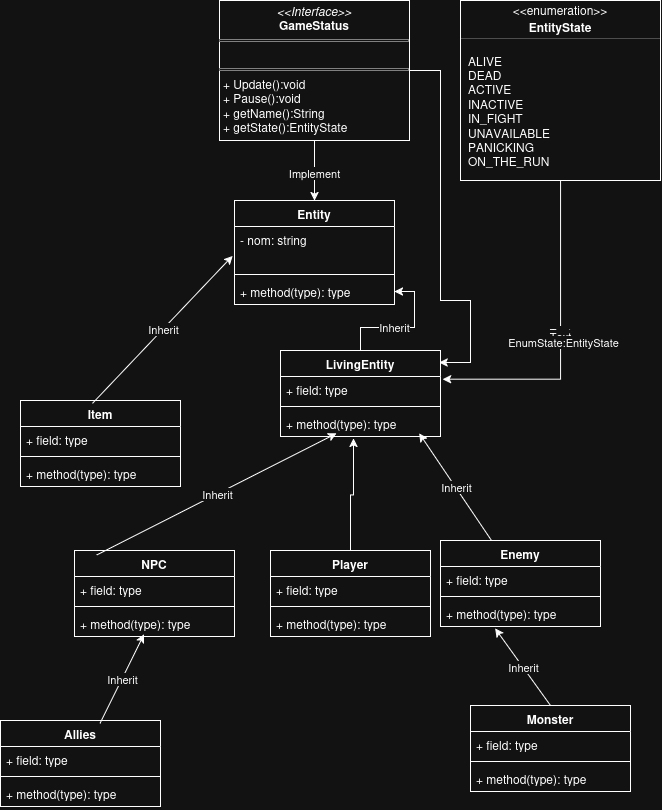

The diagram above was exported from draw.io. Its source (the exported page's mxGraphModel, read from the mxfile embedded in the PNG):
<mxGraphModel dx="1438" dy="883" grid="1" gridSize="10" guides="1" tooltips="1" connect="1" arrows="1" fold="1" page="1" pageScale="1" pageWidth="827" pageHeight="1169" math="0" shadow="0">
  <root>
    <mxCell id="0" />
    <mxCell id="1" parent="0" />
    <mxCell id="17cC6Y_scTSXBzU5Fuxa-1" parent="1" style="swimlane;fontStyle=1;align=center;verticalAlign=top;childLayout=stackLayout;horizontal=1;startSize=26;horizontalStack=0;resizeParent=1;resizeParentMax=0;resizeLast=0;collapsible=1;marginBottom=0;whiteSpace=wrap;html=1;" value="Entity" vertex="1">
      <mxGeometry height="104" width="160" x="334" y="270" as="geometry" />
    </mxCell>
    <mxCell id="17cC6Y_scTSXBzU5Fuxa-2" parent="17cC6Y_scTSXBzU5Fuxa-1" style="text;strokeColor=none;fillColor=none;align=left;verticalAlign=top;spacingLeft=4;spacingRight=4;overflow=hidden;rotatable=0;points=[[0,0.5],[1,0.5]];portConstraint=eastwest;whiteSpace=wrap;html=1;" value="&lt;div&gt;- nom: string&lt;/div&gt;&lt;div&gt;&lt;br&gt;&lt;/div&gt;" vertex="1">
      <mxGeometry height="44" width="160" y="26" as="geometry" />
    </mxCell>
    <mxCell id="17cC6Y_scTSXBzU5Fuxa-3" parent="17cC6Y_scTSXBzU5Fuxa-1" style="line;strokeWidth=1;fillColor=none;align=left;verticalAlign=middle;spacingTop=-1;spacingLeft=3;spacingRight=3;rotatable=0;labelPosition=right;points=[];portConstraint=eastwest;strokeColor=inherit;" value="" vertex="1">
      <mxGeometry height="8" width="160" y="70" as="geometry" />
    </mxCell>
    <mxCell id="17cC6Y_scTSXBzU5Fuxa-4" parent="17cC6Y_scTSXBzU5Fuxa-1" style="text;strokeColor=none;fillColor=none;align=left;verticalAlign=top;spacingLeft=4;spacingRight=4;overflow=hidden;rotatable=0;points=[[0,0.5],[1,0.5]];portConstraint=eastwest;whiteSpace=wrap;html=1;" value="+ method(type): type" vertex="1">
      <mxGeometry height="26" width="160" y="78" as="geometry" />
    </mxCell>
    <mxCell id="17cC6Y_scTSXBzU5Fuxa-5" parent="1" style="swimlane;fontStyle=1;align=center;verticalAlign=top;childLayout=stackLayout;horizontal=1;startSize=26;horizontalStack=0;resizeParent=1;resizeParentMax=0;resizeLast=0;collapsible=1;marginBottom=0;whiteSpace=wrap;html=1;" value="Item" vertex="1">
      <mxGeometry height="86" width="160" x="120" y="470" as="geometry" />
    </mxCell>
    <mxCell id="17cC6Y_scTSXBzU5Fuxa-6" parent="17cC6Y_scTSXBzU5Fuxa-5" style="text;strokeColor=none;fillColor=none;align=left;verticalAlign=top;spacingLeft=4;spacingRight=4;overflow=hidden;rotatable=0;points=[[0,0.5],[1,0.5]];portConstraint=eastwest;whiteSpace=wrap;html=1;" value="+ field: type" vertex="1">
      <mxGeometry height="26" width="160" y="26" as="geometry" />
    </mxCell>
    <mxCell id="17cC6Y_scTSXBzU5Fuxa-7" parent="17cC6Y_scTSXBzU5Fuxa-5" style="line;strokeWidth=1;fillColor=none;align=left;verticalAlign=middle;spacingTop=-1;spacingLeft=3;spacingRight=3;rotatable=0;labelPosition=right;points=[];portConstraint=eastwest;strokeColor=inherit;" value="" vertex="1">
      <mxGeometry height="8" width="160" y="52" as="geometry" />
    </mxCell>
    <mxCell id="17cC6Y_scTSXBzU5Fuxa-8" parent="17cC6Y_scTSXBzU5Fuxa-5" style="text;strokeColor=none;fillColor=none;align=left;verticalAlign=top;spacingLeft=4;spacingRight=4;overflow=hidden;rotatable=0;points=[[0,0.5],[1,0.5]];portConstraint=eastwest;whiteSpace=wrap;html=1;" value="+ method(type): type" vertex="1">
      <mxGeometry height="26" width="160" y="60" as="geometry" />
    </mxCell>
    <mxCell id="17cC6Y_scTSXBzU5Fuxa-9" parent="1" style="swimlane;fontStyle=1;align=center;verticalAlign=top;childLayout=stackLayout;horizontal=1;startSize=26;horizontalStack=0;resizeParent=1;resizeParentMax=0;resizeLast=0;collapsible=1;marginBottom=0;whiteSpace=wrap;html=1;" value="NPC" vertex="1">
      <mxGeometry height="86" width="160" x="174" y="620" as="geometry" />
    </mxCell>
    <mxCell id="17cC6Y_scTSXBzU5Fuxa-10" parent="17cC6Y_scTSXBzU5Fuxa-9" style="text;strokeColor=none;fillColor=none;align=left;verticalAlign=top;spacingLeft=4;spacingRight=4;overflow=hidden;rotatable=0;points=[[0,0.5],[1,0.5]];portConstraint=eastwest;whiteSpace=wrap;html=1;" value="+ field: type" vertex="1">
      <mxGeometry height="26" width="160" y="26" as="geometry" />
    </mxCell>
    <mxCell id="17cC6Y_scTSXBzU5Fuxa-11" parent="17cC6Y_scTSXBzU5Fuxa-9" style="line;strokeWidth=1;fillColor=none;align=left;verticalAlign=middle;spacingTop=-1;spacingLeft=3;spacingRight=3;rotatable=0;labelPosition=right;points=[];portConstraint=eastwest;strokeColor=inherit;" value="" vertex="1">
      <mxGeometry height="8" width="160" y="52" as="geometry" />
    </mxCell>
    <mxCell id="17cC6Y_scTSXBzU5Fuxa-12" parent="17cC6Y_scTSXBzU5Fuxa-9" style="text;strokeColor=none;fillColor=none;align=left;verticalAlign=top;spacingLeft=4;spacingRight=4;overflow=hidden;rotatable=0;points=[[0,0.5],[1,0.5]];portConstraint=eastwest;whiteSpace=wrap;html=1;" value="+ method(type): type" vertex="1">
      <mxGeometry height="26" width="160" y="60" as="geometry" />
    </mxCell>
    <mxCell id="17cC6Y_scTSXBzU5Fuxa-13" edge="1" parent="1" source="17cC6Y_scTSXBzU5Fuxa-5" style="endArrow=classic;html=1;rounded=0;exitX=0.45;exitY=0.033;exitDx=0;exitDy=0;exitPerimeter=0;entryX=-0.012;entryY=0.667;entryDx=0;entryDy=0;entryPerimeter=0;" target="17cC6Y_scTSXBzU5Fuxa-2" value="">
      <mxGeometry relative="1" as="geometry">
        <mxPoint x="320" y="380" as="sourcePoint" />
        <mxPoint x="420" y="380" as="targetPoint" />
      </mxGeometry>
    </mxCell>
    <mxCell id="17cC6Y_scTSXBzU5Fuxa-14" connectable="0" parent="17cC6Y_scTSXBzU5Fuxa-13" style="edgeLabel;resizable=0;html=1;;align=center;verticalAlign=middle;" value="Inherit" vertex="1">
      <mxGeometry relative="1" as="geometry" />
    </mxCell>
    <mxCell id="17cC6Y_scTSXBzU5Fuxa-15" edge="1" parent="1" source="17cC6Y_scTSXBzU5Fuxa-9" style="endArrow=classic;html=1;rounded=0;exitX=0.139;exitY=0.052;exitDx=0;exitDy=0;exitPerimeter=0;entryX=0.351;entryY=0.878;entryDx=0;entryDy=0;entryPerimeter=0;" target="aVMydlkYdn46VQo8EdWT-4" value="">
      <mxGeometry relative="1" as="geometry">
        <mxPoint x="212" y="433" as="sourcePoint" />
        <mxPoint x="342" y="335" as="targetPoint" />
      </mxGeometry>
    </mxCell>
    <mxCell id="17cC6Y_scTSXBzU5Fuxa-16" connectable="0" parent="17cC6Y_scTSXBzU5Fuxa-15" style="edgeLabel;resizable=0;html=1;;align=center;verticalAlign=middle;" value="Inherit" vertex="1">
      <mxGeometry relative="1" as="geometry" />
    </mxCell>
    <mxCell id="17cC6Y_scTSXBzU5Fuxa-17" parent="1" style="swimlane;fontStyle=1;align=center;verticalAlign=top;childLayout=stackLayout;horizontal=1;startSize=26;horizontalStack=0;resizeParent=1;resizeParentMax=0;resizeLast=0;collapsible=1;marginBottom=0;whiteSpace=wrap;html=1;" value="Enemy" vertex="1">
      <mxGeometry height="86" width="160" x="540" y="610" as="geometry" />
    </mxCell>
    <mxCell id="17cC6Y_scTSXBzU5Fuxa-18" parent="17cC6Y_scTSXBzU5Fuxa-17" style="text;strokeColor=none;fillColor=none;align=left;verticalAlign=top;spacingLeft=4;spacingRight=4;overflow=hidden;rotatable=0;points=[[0,0.5],[1,0.5]];portConstraint=eastwest;whiteSpace=wrap;html=1;" value="+ field: type" vertex="1">
      <mxGeometry height="26" width="160" y="26" as="geometry" />
    </mxCell>
    <mxCell id="17cC6Y_scTSXBzU5Fuxa-19" parent="17cC6Y_scTSXBzU5Fuxa-17" style="line;strokeWidth=1;fillColor=none;align=left;verticalAlign=middle;spacingTop=-1;spacingLeft=3;spacingRight=3;rotatable=0;labelPosition=right;points=[];portConstraint=eastwest;strokeColor=inherit;" value="" vertex="1">
      <mxGeometry height="8" width="160" y="52" as="geometry" />
    </mxCell>
    <mxCell id="17cC6Y_scTSXBzU5Fuxa-20" parent="17cC6Y_scTSXBzU5Fuxa-17" style="text;strokeColor=none;fillColor=none;align=left;verticalAlign=top;spacingLeft=4;spacingRight=4;overflow=hidden;rotatable=0;points=[[0,0.5],[1,0.5]];portConstraint=eastwest;whiteSpace=wrap;html=1;" value="+ method(type): type" vertex="1">
      <mxGeometry height="26" width="160" y="60" as="geometry" />
    </mxCell>
    <mxCell id="17cC6Y_scTSXBzU5Fuxa-21" edge="1" parent="1" source="17cC6Y_scTSXBzU5Fuxa-17" style="endArrow=classic;html=1;rounded=0;entryX=0.867;entryY=0.878;entryDx=0;entryDy=0;entryPerimeter=0;" target="aVMydlkYdn46VQo8EdWT-4" value="">
      <mxGeometry relative="1" as="geometry">
        <mxPoint x="366" y="434" as="sourcePoint" />
        <mxPoint x="415" y="384" as="targetPoint" />
      </mxGeometry>
    </mxCell>
    <mxCell id="17cC6Y_scTSXBzU5Fuxa-22" connectable="0" parent="17cC6Y_scTSXBzU5Fuxa-21" style="edgeLabel;resizable=0;html=1;;align=center;verticalAlign=middle;" value="Inherit" vertex="1">
      <mxGeometry relative="1" as="geometry" />
    </mxCell>
    <mxCell id="17cC6Y_scTSXBzU5Fuxa-27" parent="1" style="swimlane;fontStyle=1;align=center;verticalAlign=top;childLayout=stackLayout;horizontal=1;startSize=26;horizontalStack=0;resizeParent=1;resizeParentMax=0;resizeLast=0;collapsible=1;marginBottom=0;whiteSpace=wrap;html=1;" value="Monster" vertex="1">
      <mxGeometry height="86" width="160" x="570" y="775" as="geometry" />
    </mxCell>
    <mxCell id="17cC6Y_scTSXBzU5Fuxa-28" parent="17cC6Y_scTSXBzU5Fuxa-27" style="text;strokeColor=none;fillColor=none;align=left;verticalAlign=top;spacingLeft=4;spacingRight=4;overflow=hidden;rotatable=0;points=[[0,0.5],[1,0.5]];portConstraint=eastwest;whiteSpace=wrap;html=1;" value="+ field: type" vertex="1">
      <mxGeometry height="26" width="160" y="26" as="geometry" />
    </mxCell>
    <mxCell id="17cC6Y_scTSXBzU5Fuxa-29" parent="17cC6Y_scTSXBzU5Fuxa-27" style="line;strokeWidth=1;fillColor=none;align=left;verticalAlign=middle;spacingTop=-1;spacingLeft=3;spacingRight=3;rotatable=0;labelPosition=right;points=[];portConstraint=eastwest;strokeColor=inherit;" value="" vertex="1">
      <mxGeometry height="8" width="160" y="52" as="geometry" />
    </mxCell>
    <mxCell id="17cC6Y_scTSXBzU5Fuxa-30" parent="17cC6Y_scTSXBzU5Fuxa-27" style="text;strokeColor=none;fillColor=none;align=left;verticalAlign=top;spacingLeft=4;spacingRight=4;overflow=hidden;rotatable=0;points=[[0,0.5],[1,0.5]];portConstraint=eastwest;whiteSpace=wrap;html=1;" value="+ method(type): type" vertex="1">
      <mxGeometry height="26" width="160" y="60" as="geometry" />
    </mxCell>
    <mxCell id="17cC6Y_scTSXBzU5Fuxa-31" edge="1" parent="1" source="17cC6Y_scTSXBzU5Fuxa-27" style="endArrow=classic;html=1;rounded=0;exitX=0.5;exitY=0;exitDx=0;exitDy=0;entryX=0.341;entryY=1.071;entryDx=0;entryDy=0;entryPerimeter=0;" target="17cC6Y_scTSXBzU5Fuxa-20" value="">
      <mxGeometry relative="1" as="geometry">
        <mxPoint x="430" y="585" as="sourcePoint" />
        <mxPoint x="560" y="487" as="targetPoint" />
      </mxGeometry>
    </mxCell>
    <mxCell id="17cC6Y_scTSXBzU5Fuxa-32" connectable="0" parent="17cC6Y_scTSXBzU5Fuxa-31" style="edgeLabel;resizable=0;html=1;;align=center;verticalAlign=middle;" value="Inherit" vertex="1">
      <mxGeometry relative="1" as="geometry" />
    </mxCell>
    <mxCell id="17cC6Y_scTSXBzU5Fuxa-39" parent="1" style="swimlane;fontStyle=1;align=center;verticalAlign=top;childLayout=stackLayout;horizontal=1;startSize=26;horizontalStack=0;resizeParent=1;resizeParentMax=0;resizeLast=0;collapsible=1;marginBottom=0;whiteSpace=wrap;html=1;" value="Allies" vertex="1">
      <mxGeometry height="86" width="160" x="100" y="790" as="geometry" />
    </mxCell>
    <mxCell id="17cC6Y_scTSXBzU5Fuxa-40" parent="17cC6Y_scTSXBzU5Fuxa-39" style="text;strokeColor=none;fillColor=none;align=left;verticalAlign=top;spacingLeft=4;spacingRight=4;overflow=hidden;rotatable=0;points=[[0,0.5],[1,0.5]];portConstraint=eastwest;whiteSpace=wrap;html=1;" value="+ field: type" vertex="1">
      <mxGeometry height="26" width="160" y="26" as="geometry" />
    </mxCell>
    <mxCell id="17cC6Y_scTSXBzU5Fuxa-41" parent="17cC6Y_scTSXBzU5Fuxa-39" style="line;strokeWidth=1;fillColor=none;align=left;verticalAlign=middle;spacingTop=-1;spacingLeft=3;spacingRight=3;rotatable=0;labelPosition=right;points=[];portConstraint=eastwest;strokeColor=inherit;" value="" vertex="1">
      <mxGeometry height="8" width="160" y="52" as="geometry" />
    </mxCell>
    <mxCell id="17cC6Y_scTSXBzU5Fuxa-42" parent="17cC6Y_scTSXBzU5Fuxa-39" style="text;strokeColor=none;fillColor=none;align=left;verticalAlign=top;spacingLeft=4;spacingRight=4;overflow=hidden;rotatable=0;points=[[0,0.5],[1,0.5]];portConstraint=eastwest;whiteSpace=wrap;html=1;" value="+ method(type): type" vertex="1">
      <mxGeometry height="26" width="160" y="60" as="geometry" />
    </mxCell>
    <mxCell id="17cC6Y_scTSXBzU5Fuxa-43" edge="1" parent="1" source="17cC6Y_scTSXBzU5Fuxa-39" style="endArrow=classic;html=1;rounded=0;entryX=0.435;entryY=0.91;entryDx=0;entryDy=0;entryPerimeter=0;exitX=0.622;exitY=0.033;exitDx=0;exitDy=0;exitPerimeter=0;" target="17cC6Y_scTSXBzU5Fuxa-12" value="">
      <mxGeometry relative="1" as="geometry">
        <mxPoint x="450" y="585" as="sourcePoint" />
        <mxPoint x="350" y="536" as="targetPoint" />
      </mxGeometry>
    </mxCell>
    <mxCell id="17cC6Y_scTSXBzU5Fuxa-44" connectable="0" parent="17cC6Y_scTSXBzU5Fuxa-43" style="edgeLabel;resizable=0;html=1;;align=center;verticalAlign=middle;" value="Inherit" vertex="1">
      <mxGeometry relative="1" as="geometry" />
    </mxCell>
    <mxCell id="17cC6Y_scTSXBzU5Fuxa-56" edge="1" parent="1" source="17cC6Y_scTSXBzU5Fuxa-46" style="edgeStyle=orthogonalEdgeStyle;rounded=0;orthogonalLoop=1;jettySize=auto;html=1;entryX=0.992;entryY=0.14;entryDx=0;entryDy=0;entryPerimeter=0;" target="aVMydlkYdn46VQo8EdWT-1">
      <mxGeometry relative="1" as="geometry">
        <Array as="points">
          <mxPoint x="540" y="140" />
          <mxPoint x="540" y="370" />
          <mxPoint x="570" y="370" />
          <mxPoint x="570" y="432" />
        </Array>
        <mxPoint x="414" y="260" as="targetPoint" />
      </mxGeometry>
    </mxCell>
    <mxCell id="aVMydlkYdn46VQo8EdWT-16" edge="1" parent="1" source="17cC6Y_scTSXBzU5Fuxa-46" style="edgeStyle=orthogonalEdgeStyle;rounded=0;orthogonalLoop=1;jettySize=auto;html=1;entryX=0.5;entryY=0;entryDx=0;entryDy=0;" target="17cC6Y_scTSXBzU5Fuxa-1">
      <mxGeometry relative="1" as="geometry" />
    </mxCell>
    <mxCell id="aVMydlkYdn46VQo8EdWT-17" connectable="0" parent="aVMydlkYdn46VQo8EdWT-16" style="edgeLabel;html=1;align=center;verticalAlign=middle;resizable=0;points=[];" value="Implement" vertex="1">
      <mxGeometry relative="1" x="0.0667" y="-1" as="geometry">
        <mxPoint as="offset" />
      </mxGeometry>
    </mxCell>
    <mxCell id="17cC6Y_scTSXBzU5Fuxa-46" parent="1" style="verticalAlign=top;align=left;overflow=fill;html=1;whiteSpace=wrap;" value="&lt;p style=&quot;margin:0px;margin-top:4px;text-align:center;&quot;&gt;&lt;i&gt;&amp;lt;&amp;lt;Interface&amp;gt;&amp;gt;&lt;/i&gt;&lt;b&gt;&lt;br&gt;GameStatus&lt;/b&gt;&lt;/p&gt;&lt;hr size=&quot;1&quot; style=&quot;border-style:solid;&quot;&gt;&lt;p style=&quot;margin:0px;margin-left:4px;&quot;&gt;&lt;br&gt;&lt;/p&gt;&lt;hr size=&quot;1&quot; style=&quot;border-style:solid;&quot;&gt;&lt;p style=&quot;margin:0px;margin-left:4px;&quot;&gt;+ Update():void&lt;/p&gt;&lt;p style=&quot;margin:0px;margin-left:4px;&quot;&gt;+ Pause():void&lt;/p&gt;&lt;p style=&quot;margin:0px;margin-left:4px;&quot;&gt;+ getName():String&lt;/p&gt;&lt;p style=&quot;margin:0px;margin-left:4px;&quot;&gt;+ getState():EntityState&lt;/p&gt;" vertex="1">
      <mxGeometry height="140" width="190" x="319" y="70" as="geometry" />
    </mxCell>
    <mxCell id="17cC6Y_scTSXBzU5Fuxa-47" parent="1" style="fontStyle=1;align=center;verticalAlign=middle;childLayout=stackLayout;horizontal=1;horizontalStack=0;resizeParent=1;resizeParentMax=0;resizeLast=0;marginBottom=0;" value="" vertex="1">
      <mxGeometry height="180" width="200" x="560" y="70" as="geometry" />
    </mxCell>
    <mxCell id="17cC6Y_scTSXBzU5Fuxa-48" parent="17cC6Y_scTSXBzU5Fuxa-47" style="html=1;align=center;spacing=0;verticalAlign=middle;strokeColor=none;fillColor=none;whiteSpace=wrap;" value="&amp;lt;&amp;lt;enumeration&amp;gt;&amp;gt;" vertex="1">
      <mxGeometry height="20" width="200" as="geometry" />
    </mxCell>
    <mxCell id="17cC6Y_scTSXBzU5Fuxa-49" parent="17cC6Y_scTSXBzU5Fuxa-47" style="html=1;align=center;spacing=0;verticalAlign=middle;strokeColor=none;fillColor=none;whiteSpace=wrap;fontStyle=1;" value="EntityState" vertex="1">
      <mxGeometry height="14" width="200" y="20" as="geometry" />
    </mxCell>
    <mxCell id="17cC6Y_scTSXBzU5Fuxa-50" parent="17cC6Y_scTSXBzU5Fuxa-47" style="line;strokeWidth=0.25;fillColor=none;align=left;verticalAlign=middle;spacingTop=-1;spacingLeft=3;spacingRight=3;rotatable=0;labelPosition=right;points=[];portConstraint=eastwest;" value="" vertex="1">
      <mxGeometry height="8" width="200" y="34" as="geometry" />
    </mxCell>
    <mxCell id="17cC6Y_scTSXBzU5Fuxa-53" parent="17cC6Y_scTSXBzU5Fuxa-47" style="html=1;align=left;spacing=0;spacingLeft=8;verticalAlign=middle;strokeColor=none;fillColor=none;whiteSpace=wrap;" value="&lt;div&gt;ALIVE&lt;/div&gt;&lt;div&gt;DEAD&lt;br&gt;ACTIVE&lt;/div&gt;&lt;div&gt;INACTIVE&lt;/div&gt;&lt;div&gt;IN_FIGHT&lt;/div&gt;&lt;div&gt;UNAVAILABLE&lt;/div&gt;&lt;div&gt;PANICKING&lt;/div&gt;&lt;div&gt;ON_THE_RUN&lt;/div&gt;" vertex="1">
      <mxGeometry height="138" width="200" y="42" as="geometry" />
    </mxCell>
    <mxCell id="17cC6Y_scTSXBzU5Fuxa-58" edge="1" parent="1" source="17cC6Y_scTSXBzU5Fuxa-53" style="edgeStyle=orthogonalEdgeStyle;rounded=0;orthogonalLoop=1;jettySize=auto;html=1;entryX=1.013;entryY=0.103;entryDx=0;entryDy=0;entryPerimeter=0;" target="aVMydlkYdn46VQo8EdWT-2">
      <mxGeometry relative="1" as="geometry" />
    </mxCell>
    <mxCell id="17cC6Y_scTSXBzU5Fuxa-59" connectable="0" parent="17cC6Y_scTSXBzU5Fuxa-58" style="edgeLabel;html=1;align=center;verticalAlign=middle;resizable=0;points=[];" value="Text" vertex="1">
      <mxGeometry relative="1" x="-0.045" y="-1" as="geometry">
        <mxPoint as="offset" />
      </mxGeometry>
    </mxCell>
    <mxCell id="17cC6Y_scTSXBzU5Fuxa-60" connectable="0" parent="17cC6Y_scTSXBzU5Fuxa-58" style="edgeLabel;html=1;align=center;verticalAlign=middle;resizable=0;points=[];" value="Text" vertex="1">
      <mxGeometry relative="1" x="-0.015" y="-1" as="geometry">
        <mxPoint as="offset" />
      </mxGeometry>
    </mxCell>
    <mxCell id="17cC6Y_scTSXBzU5Fuxa-61" connectable="0" parent="17cC6Y_scTSXBzU5Fuxa-58" style="edgeLabel;html=1;align=center;verticalAlign=middle;resizable=0;points=[];" value="EnumState:EntityState" vertex="1">
      <mxGeometry relative="1" x="0.015" y="2" as="geometry">
        <mxPoint as="offset" />
      </mxGeometry>
    </mxCell>
    <mxCell id="aVMydlkYdn46VQo8EdWT-5" edge="1" parent="1" source="aVMydlkYdn46VQo8EdWT-1" style="edgeStyle=orthogonalEdgeStyle;rounded=0;orthogonalLoop=1;jettySize=auto;html=1;" target="17cC6Y_scTSXBzU5Fuxa-4" value="">
      <mxGeometry relative="1" as="geometry" />
    </mxCell>
    <mxCell id="aVMydlkYdn46VQo8EdWT-6" connectable="0" parent="aVMydlkYdn46VQo8EdWT-5" style="edgeLabel;html=1;align=center;verticalAlign=middle;resizable=0;points=[];" value="Inherit" vertex="1">
      <mxGeometry relative="1" x="-0.1479" y="1" as="geometry">
        <mxPoint as="offset" />
      </mxGeometry>
    </mxCell>
    <mxCell id="aVMydlkYdn46VQo8EdWT-1" parent="1" style="swimlane;fontStyle=1;align=center;verticalAlign=top;childLayout=stackLayout;horizontal=1;startSize=26;horizontalStack=0;resizeParent=1;resizeParentMax=0;resizeLast=0;collapsible=1;marginBottom=0;whiteSpace=wrap;html=1;" value="LivingEntity" vertex="1">
      <mxGeometry height="86" width="160" x="380" y="420" as="geometry" />
    </mxCell>
    <mxCell id="aVMydlkYdn46VQo8EdWT-2" parent="aVMydlkYdn46VQo8EdWT-1" style="text;strokeColor=none;fillColor=none;align=left;verticalAlign=top;spacingLeft=4;spacingRight=4;overflow=hidden;rotatable=0;points=[[0,0.5],[1,0.5]];portConstraint=eastwest;whiteSpace=wrap;html=1;" value="+ field: type" vertex="1">
      <mxGeometry height="26" width="160" y="26" as="geometry" />
    </mxCell>
    <mxCell id="aVMydlkYdn46VQo8EdWT-3" parent="aVMydlkYdn46VQo8EdWT-1" style="line;strokeWidth=1;fillColor=none;align=left;verticalAlign=middle;spacingTop=-1;spacingLeft=3;spacingRight=3;rotatable=0;labelPosition=right;points=[];portConstraint=eastwest;strokeColor=inherit;" value="" vertex="1">
      <mxGeometry height="8" width="160" y="52" as="geometry" />
    </mxCell>
    <mxCell id="aVMydlkYdn46VQo8EdWT-4" parent="aVMydlkYdn46VQo8EdWT-1" style="text;strokeColor=none;fillColor=none;align=left;verticalAlign=top;spacingLeft=4;spacingRight=4;overflow=hidden;rotatable=0;points=[[0,0.5],[1,0.5]];portConstraint=eastwest;whiteSpace=wrap;html=1;" value="+ method(type): type" vertex="1">
      <mxGeometry height="26" width="160" y="60" as="geometry" />
    </mxCell>
    <mxCell id="aVMydlkYdn46VQo8EdWT-13" edge="1" parent="1" source="aVMydlkYdn46VQo8EdWT-9" style="edgeStyle=orthogonalEdgeStyle;rounded=0;orthogonalLoop=1;jettySize=auto;html=1;">
      <mxGeometry relative="1" as="geometry">
        <mxPoint x="453" y="508" as="targetPoint" />
      </mxGeometry>
    </mxCell>
    <mxCell id="aVMydlkYdn46VQo8EdWT-9" parent="1" style="swimlane;fontStyle=1;align=center;verticalAlign=top;childLayout=stackLayout;horizontal=1;startSize=26;horizontalStack=0;resizeParent=1;resizeParentMax=0;resizeLast=0;collapsible=1;marginBottom=0;whiteSpace=wrap;html=1;" value="Player" vertex="1">
      <mxGeometry height="86" width="160" x="370" y="620" as="geometry" />
    </mxCell>
    <mxCell id="aVMydlkYdn46VQo8EdWT-10" parent="aVMydlkYdn46VQo8EdWT-9" style="text;strokeColor=none;fillColor=none;align=left;verticalAlign=top;spacingLeft=4;spacingRight=4;overflow=hidden;rotatable=0;points=[[0,0.5],[1,0.5]];portConstraint=eastwest;whiteSpace=wrap;html=1;" value="+ field: type" vertex="1">
      <mxGeometry height="26" width="160" y="26" as="geometry" />
    </mxCell>
    <mxCell id="aVMydlkYdn46VQo8EdWT-11" parent="aVMydlkYdn46VQo8EdWT-9" style="line;strokeWidth=1;fillColor=none;align=left;verticalAlign=middle;spacingTop=-1;spacingLeft=3;spacingRight=3;rotatable=0;labelPosition=right;points=[];portConstraint=eastwest;strokeColor=inherit;" value="" vertex="1">
      <mxGeometry height="8" width="160" y="52" as="geometry" />
    </mxCell>
    <mxCell id="aVMydlkYdn46VQo8EdWT-12" parent="aVMydlkYdn46VQo8EdWT-9" style="text;strokeColor=none;fillColor=none;align=left;verticalAlign=top;spacingLeft=4;spacingRight=4;overflow=hidden;rotatable=0;points=[[0,0.5],[1,0.5]];portConstraint=eastwest;whiteSpace=wrap;html=1;" value="+ method(type): type" vertex="1">
      <mxGeometry height="26" width="160" y="60" as="geometry" />
    </mxCell>
  </root>
</mxGraphModel>